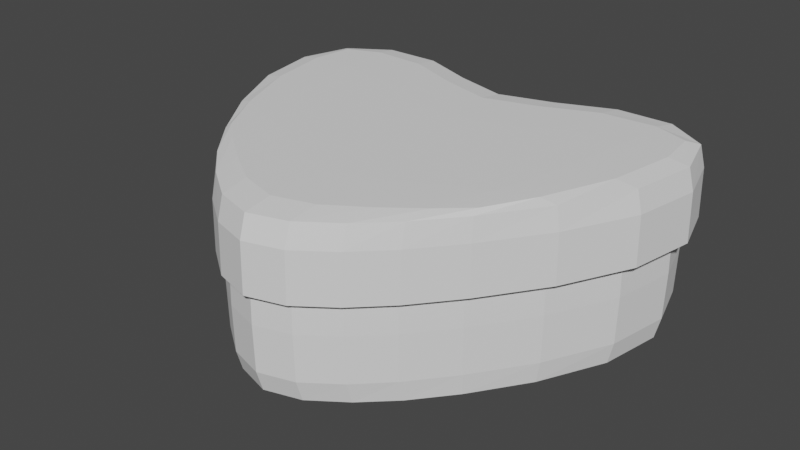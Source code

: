 # Source: heart.blend  (saved by Blender 2.92.15; exported with 4.5.12 LTS)
import bpy
from mathutils import Matrix  # noqa: F401  (used for matrix-valued properties, if any)

bpy.ops.wm.read_factory_settings(use_empty=True)
scene = bpy.context.scene
scene.name = 'Scene'

# ---- collections
col_collection = bpy.data.collections.new('Collection'); scene.collection.children.link(col_collection)

# ---- world
world_world = bpy.data.worlds.new('World'); scene.world = world_world
world_world.use_nodes = True; world_world.node_tree.nodes.clear()
_N = world_world.node_tree.nodes; _L = world_world.node_tree.links
n0 = _N.new('ShaderNodeOutputWorld'); n0.name = 'World Output'; n0.location = (300, 300)
n1 = _N.new('ShaderNodeBackground'); n1.name = 'Background'; n1.location = (10, 300)
n1.inputs[0].default_value = (0.05088, 0.05088, 0.05088, 1.0)
_L.new(n1.outputs[0], n0.inputs[0])
n0.is_active_output = True
world_world.color = (0.05088, 0.05088, 0.05088)
world_world.use_sun_shadow = False
world_world.sun_shadow_jitter_overblur = 0.0

# ---- meshes
me_cube_002 = bpy.data.meshes.new('Cube.002')
me_cube_002.from_pydata([(0.5688, 0.3724, 1.0), (0.8145, -0.1715, 0.9898), (0.8265, -0.2364, 0.6462), (1.169, 1.136, 0.9898), (1.254, 1.215, 0.6462), (0.6555, 1.388, 0.6462), (0.6382, 1.196, 0.9932), (0.4278, -0.6749, 0.6462), (0.4537, -0.4717, 0.9932), (1.274, 0.5136, 0.6462), (1.13, 0.4967, 0.9932), (0.0, 0.1536, 1.0), (-0.5688, 0.3724, 1.0), (-0.8145, -0.1715, 0.9898), (-0.8265, -0.2364, 0.6462), (-1.169, 1.136, 0.9898), (-1.254, 1.215, 0.6462), (0.0, 0.9726, 0.9932), (-9.313e-10, 1.163, 0.6462), (9.313e-10, -0.8894, 0.6462), (0.0, -0.6852, 0.9932), (-0.6555, 1.388, 0.6462), (-0.6382, 1.196, 0.9932), (-0.4278, -0.6749, 0.6462), (-0.4537, -0.4717, 0.9932), (-1.274, 0.5136, 0.6462), (-1.13, 0.4967, 0.9932), (0.2748, 0.2322, 1.0), (0.6507, 1.353, 0.9396), (0.9637, 1.213, 0.9926), (1.231, 1.194, 0.9392), (0.9955, 1.383, 0.6462), (1.246, 0.5104, 0.9396), (0.9644, 0.09556, 0.9926), (0.8197, -0.2195, 0.9392), (1.071, 0.1122, 0.6462), (0.4309, -0.6364, 0.9396), (0.2309, -0.618, 0.9932), (0.0, -0.8499, 0.9396), (0.2204, -0.8245, 0.6462), (0.0, 1.128, 0.9396), (0.3124, 1.062, 0.9932), (0.3213, 1.256, 0.6462), (0.6592, -0.3137, 0.9926), (0.6185, -0.4886, 0.6462), (1.2, 0.889, 0.9926), (1.347, 0.9043, 0.6462), (0.8294, -0.2398, -3.725e-09), (0.4279, -0.6814, 3.725e-09), (1.279, 0.5142, 0.0), (0.8808, 0.4599, 0.9991), (0.5073, -0.1072, 0.9991), (1.259, 1.219, 3.725e-09), (0.6568, 1.394, -3.725e-09), (0.6127, 0.8448, 0.9991), (9.313e-10, 1.169, 0.0), (0.0, 0.623, 0.9991), (-1.397e-09, -0.8963, -7.451e-09), (0.0, -0.3228, 0.9991), (-0.2748, 0.2322, 1.0), (-0.6507, 1.353, 0.9396), (-0.9637, 1.213, 0.9926), (-1.231, 1.194, 0.9392), (-0.9955, 1.383, 0.6462), (-1.246, 0.5104, 0.9396), (-0.9644, 0.09556, 0.9926), (-0.8197, -0.2195, 0.9392), (-1.071, 0.1122, 0.6462), (-0.4309, -0.6364, 0.9396), (-0.2309, -0.618, 0.9932), (-0.2204, -0.8245, 0.6462), (-0.3124, 1.062, 0.9932), (-0.3213, 1.256, 0.6462), (-0.6592, -0.3137, 0.9926), (-0.6185, -0.4886, 0.6462), (-1.2, 0.889, 0.9926), (-1.347, 0.9043, 0.6462), (-0.8294, -0.2398, -1.118e-08), (-0.4279, -0.6814, -4.657e-09), (-1.279, 0.5142, -1.863e-09), (-0.8808, 0.4599, 0.9991), (-0.5073, -0.1072, 0.9991), (-1.259, 1.219, -4.657e-09), (-0.6568, 1.394, -1.118e-08), (-0.6127, 0.8448, 0.9991), (0.9434, 0.8958, 0.9983), (0.7649, 0.01665, 0.9983), (1.075, 0.1108, 0.0), (0.2503, -0.2507, 0.9991), (1.353, 0.9068, 0.0), (0.2202, -0.8315, -1.863e-09), (0.2969, 0.708, 0.9991), (0.3217, 1.261, 0.0), (0.9986, 1.388, 0.0), (0.9843, 1.352, 0.9395), (1.05, 0.114, 0.9395), (0.2222, -0.7847, 0.9396), (0.3195, 1.22, 0.9396), (0.6207, -0.4568, 0.9395), (1.318, 0.8964, 0.9395), (0.6198, -0.4939, 0.0), (-0.9434, 0.8958, 0.9983), (-0.7649, 0.01665, 0.9983), (-1.075, 0.1108, -9.313e-10), (-0.2503, -0.2507, 0.9991), (-1.353, 0.9068, 1.863e-09), (-0.2202, -0.8315, 0.0), (-0.2969, 0.708, 0.9991), (-0.3217, 1.261, -9.313e-10), (-0.9986, 1.388, -9.313e-10), (-0.9843, 1.352, 0.9395), (-1.05, 0.114, 0.9395), (-0.2222, -0.7847, 0.9396), (-0.3195, 1.22, 0.9396), (-0.6207, -0.4568, 0.9395), (-1.318, 0.8964, 0.9395), (-0.6198, -0.4939, -9.313e-10), (0.5687, 0.3724, 0.94), (0.7925, -0.1555, 0.9363), (0.7788, -0.2001, 0.6443), (1.154, 1.125, 0.9325), (1.207, 1.179, 0.6427), (0.6663, 1.329, 0.6427), (0.641, 1.185, 0.9344), (0.3895, -0.6288, 0.6432), (0.4443, -0.46, 0.9351), (1.217, 0.5327, 0.6435), (1.114, 0.5023, 0.9356), (0.0, 0.1536, 0.94), (-0.5687, 0.3724, 0.94), (-0.7925, -0.1555, 0.9363), (-0.7788, -0.2001, 0.6443), (-1.154, 1.125, 0.9325), (-1.207, 1.179, 0.6427), (0.0, 0.9639, 0.9338), (-9.313e-10, 1.104, 0.6424), (9.313e-10, -0.8295, 0.642), (0.0, -0.6737, 0.9343), (-0.6663, 1.329, 0.6427), (-0.641, 1.185, 0.9344), (-0.3895, -0.6288, 0.6432), (-0.4443, -0.46, 0.9351), (-1.217, 0.5327, 0.6435), (-1.114, 0.5023, 0.9356), (0.2748, 0.2322, 0.94), (0.6597, 1.305, 0.9042), (0.96, 1.2, 0.9341), (1.191, 1.164, 0.907), (0.9781, 1.326, 0.6426), (1.198, 0.526, 0.9075), (0.944, 0.1074, 0.9374), (0.7764, -0.1856, 0.9152), (1.02, 0.1429, 0.6441), (0.4, -0.598, 0.9054), (0.225, -0.607, 0.9345), (0.0, -0.8018, 0.9038), (0.1943, -0.7706, 0.6424), (0.0, 1.084, 0.8989), (0.3158, 1.052, 0.9341), (0.3407, 1.199, 0.6427), (0.6431, -0.2982, 0.9369), (0.5746, -0.4479, 0.6439), (1.184, 0.8884, 0.9346), (1.287, 0.9011, 0.643), (0.7816, -0.2034, -0.0003955), (0.3893, -0.6355, -0.0004688), (1.223, 0.5334, -0.0004431), (0.8799, 0.4601, 0.9392), (0.5068, -0.1065, 0.9392), (1.211, 1.183, -0.0005878), (0.6675, 1.335, -0.0004816), (0.6128, 0.8442, 0.9392), (9.313e-10, 1.109, -0.0005127), (0.0, 0.6225, 0.9392), (-1.397e-09, -0.8364, -0.0006427), (0.0, -0.3221, 0.9392), (-0.2748, 0.2322, 0.94), (-0.6597, 1.305, 0.9042), (-0.96, 1.2, 0.9341), (-1.191, 1.164, 0.907), (-0.9781, 1.326, 0.6426), (-1.198, 0.526, 0.9075), (-0.944, 0.1074, 0.9374), (-0.7764, -0.1856, 0.9152), (-1.02, 0.1429, 0.6441), (-0.4, -0.598, 0.9054), (-0.225, -0.607, 0.9345), (-0.1943, -0.7706, 0.6424), (-0.3158, 1.052, 0.9341), (-0.3407, 1.199, 0.6427), (-0.6431, -0.2982, 0.9369), (-0.5746, -0.4479, 0.6439), (-1.184, 0.8884, 0.9346), (-1.287, 0.9011, 0.643), (-0.7816, -0.2034, -0.0003955), (-0.3893, -0.6355, -0.0004688), (-1.223, 0.5334, -0.0004431), (-0.8799, 0.4601, 0.9392), (-0.5068, -0.1065, 0.9392), (-1.211, 1.183, -0.0005878), (-0.6675, 1.335, -0.0004816), (-0.6128, 0.8442, 0.9392), (0.9426, 0.8952, 0.9383), (0.7635, 0.01769, 0.9384), (1.024, 0.1417, -0.0004028), (0.2501, -0.2501, 0.9392), (1.293, 0.9036, -0.0005219), (0.1938, -0.7776, -0.0005676), (0.2971, 0.7074, 0.9392), (0.341, 1.204, -0.0004724), (0.981, 1.331, -0.0005457), (0.9707, 1.304, 0.9056), (1.004, 0.1402, 0.9115), (0.2014, -0.7413, 0.9039), (0.3348, 1.176, 0.9021), (0.5838, -0.4206, 0.9089), (1.267, 0.8942, 0.9073), (0.5756, -0.4533, -0.0004157), (-0.9426, 0.8952, 0.9383), (-0.7635, 0.01769, 0.9384), (-1.024, 0.1417, -0.0004028), (-0.2501, -0.2501, 0.9392), (-1.293, 0.9036, -0.0005219), (-0.1938, -0.7776, -0.0005676), (-0.2971, 0.7074, 0.9392), (-0.341, 1.204, -0.0004724), (-0.981, 1.331, -0.0005457), (-0.9707, 1.304, 0.9056), (-1.004, 0.1402, 0.9115), (-0.2014, -0.7413, 0.9039), (-0.3348, 1.176, 0.9021), (-0.5838, -0.4206, 0.9089), (-1.267, 0.8942, 0.9073), (-0.5756, -0.4533, -0.0004157), (0.5422, 0.355, 0.5455), (0.5422, 0.355, -1.361), (0.7765, -0.1635, -1.351), (0.788, -0.2254, -1.024), (0.7765, -0.1635, 0.5358), (0.788, -0.2254, 0.2082), (1.114, 1.083, -1.351), (1.196, 1.158, -1.024), (1.114, 1.083, 0.5358), (1.196, 1.158, 0.2082), (0.6249, 1.323, 0.2082), (0.6084, 1.141, 0.539), (0.4079, -0.6434, -1.024), (0.4325, -0.4497, -1.355), (0.6249, 1.323, -1.024), (0.6084, 1.141, -1.355), (0.4079, -0.6434, 0.2082), (0.4325, -0.4497, 0.539), (1.215, 0.4897, -1.024), (1.078, 0.4736, -1.355), (1.215, 0.4897, 0.2082), (1.078, 0.4736, 0.539), (0.0, 0.1464, 0.5455), (0.0, 0.1464, -1.361), (-0.5422, 0.355, 0.5455), (-0.5422, 0.355, -1.361), (-0.7765, -0.1635, -1.351), (-0.788, -0.2254, -1.024), (-0.7765, -0.1635, 0.5358), (-0.788, -0.2254, 0.2082), (-1.114, 1.083, -1.351), (-1.196, 1.158, -1.024), (-1.114, 1.083, 0.5358), (-1.196, 1.158, 0.2082), (-1.776e-09, 1.109, -1.024), (0.0, 0.9273, -1.355), (0.0, 0.9273, 0.539), (-8.879e-10, 1.109, 0.2082), (0.0, -0.6532, -1.355), (1.332e-09, -0.8479, -1.024), (8.879e-10, -0.8479, 0.2082), (0.0, -0.6532, 0.539), (-0.6249, 1.323, 0.2082), (-0.6084, 1.141, 0.539), (-0.4079, -0.6434, -1.024), (-0.4325, -0.4497, -1.355), (-0.6249, 1.323, -1.024), (-0.6084, 1.141, -1.355), (-0.4079, -0.6434, 0.2082), (-0.4325, -0.4497, 0.539), (-1.215, 0.4897, -1.024), (-1.078, 0.4736, -1.355), (-1.215, 0.4897, 0.2082), (-1.078, 0.4736, 0.539), (0.262, 0.2213, -1.361), (0.262, 0.2213, 0.5455), (0.6204, 1.29, 0.4879), (0.9188, 1.157, 0.5385), (1.174, 1.138, 0.4875), (0.949, 1.319, 0.2082), (1.188, 0.4865, -1.304), (1.144, 0.8475, -1.354), (1.174, 1.138, -1.303), (1.284, 0.8621, -1.024), (1.188, 0.4865, 0.4879), (0.9194, 0.0911, 0.5385), (0.7815, -0.2093, 0.4875), (1.021, 0.107, 0.2082), (0.4108, -0.6067, -1.304), (0.6285, -0.2991, -1.354), (0.7815, -0.2093, -1.303), (0.5897, -0.4659, -1.024), (0.6204, 1.29, -1.304), (0.2979, 1.013, -1.355), (0.0, 1.076, -1.304), (0.3063, 1.197, -1.024), (0.4108, -0.6067, 0.4879), (0.2201, -0.5891, 0.539), (0.0, -0.8103, 0.4879), (0.2102, -0.786, 0.2082), (0.0, 1.076, 0.4879), (0.2979, 1.013, 0.539), (0.3063, 1.197, 0.2082), (0.0, -0.8103, -1.304), (0.2201, -0.5891, -1.355), (0.2102, -0.786, -1.024), (0.9188, 1.157, -1.354), (0.949, 1.319, -1.024), (0.6285, -0.2991, 0.5385), (0.5897, -0.4659, 0.2082), (0.9194, 0.0911, -1.354), (1.021, 0.107, -1.024), (1.144, 0.8475, 0.5385), (1.284, 0.8621, 0.2082), (0.7907, -0.2286, -0.4079), (0.4079, -0.6496, -0.4079), (0.4836, -0.1022, -1.36), (0.8397, 0.4384, -1.36), (1.22, 0.4902, -0.4079), (0.8397, 0.4384, 0.5447), (0.4836, -0.1022, 0.5447), (1.201, 1.162, -0.4079), (0.5841, 0.8054, -1.36), (0.6262, 1.329, -0.4079), (0.5841, 0.8054, 0.5447), (0.0, 0.5939, -1.36), (8.879e-10, 1.115, -0.4079), (0.0, 0.5939, 0.5447), (0.0, -0.3077, -1.36), (-1.332e-09, -0.8545, -0.4079), (0.0, -0.3077, 0.5447), (-0.262, 0.2213, -1.361), (-0.262, 0.2213, 0.5455), (-0.6204, 1.29, 0.4879), (-0.9188, 1.157, 0.5385), (-1.174, 1.138, 0.4875), (-0.949, 1.319, 0.2082), (-1.188, 0.4865, -1.304), (-1.144, 0.8475, -1.354), (-1.174, 1.138, -1.303), (-1.284, 0.8621, -1.024), (-1.188, 0.4865, 0.4879), (-0.9194, 0.0911, 0.5385), (-0.7815, -0.2093, 0.4875), (-1.021, 0.107, 0.2082), (-0.4108, -0.6067, -1.304), (-0.6285, -0.2991, -1.354), (-0.7815, -0.2093, -1.303), (-0.5897, -0.4659, -1.024), (-0.6204, 1.29, -1.304), (-0.2979, 1.013, -1.355), (-0.3063, 1.197, -1.024), (-0.4108, -0.6067, 0.4879), (-0.2201, -0.5891, 0.539), (-0.2102, -0.786, 0.2082), (-0.2979, 1.013, 0.539), (-0.3063, 1.197, 0.2082), (-0.2201, -0.5891, -1.355), (-0.2102, -0.786, -1.024), (-0.9188, 1.157, -1.354), (-0.949, 1.319, -1.024), (-0.6285, -0.2991, 0.5385), (-0.5897, -0.4659, 0.2082), (-0.9194, 0.0911, -1.354), (-1.021, 0.107, -1.024), (-1.144, 0.8475, 0.5385), (-1.284, 0.8621, 0.2082), (-0.7907, -0.2286, -0.4079), (-0.4079, -0.6496, -0.4079), (-0.4836, -0.1022, -1.36), (-0.8397, 0.4384, -1.36), (-1.22, 0.4902, -0.4079), (-0.8397, 0.4384, 0.5447), (-0.4836, -0.1022, 0.5447), (-1.201, 1.162, -0.4079), (-0.5841, 0.8054, -1.36), (-0.6262, 1.329, -0.4079), (-0.5841, 0.8054, 0.5447), (0.8994, 0.854, 0.5439), (0.7293, 0.01588, 0.5439), (1.025, 0.1057, -0.4079), (0.2387, -0.239, 0.5447), (0.7293, 0.01588, -1.36), (1.29, 0.8645, -0.4079), (0.2099, -0.7927, -0.4079), (0.2831, 0.6749, 0.5447), (0.3067, 1.202, -0.4079), (0.2831, 0.6749, -1.36), (0.2387, -0.239, -1.36), (0.952, 1.323, -0.4079), (0.8994, 0.854, -1.36), (0.9384, 1.289, 0.4878), (1.256, 0.8546, -1.304), (1.001, 0.1087, 0.4878), (0.5917, -0.4355, -1.304), (0.3046, 1.163, -1.304), (0.2118, -0.7481, 0.4879), (0.3046, 1.163, 0.4879), (0.2118, -0.7481, -1.304), (0.9384, 1.289, -1.304), (0.5917, -0.4355, 0.4878), (1.001, 0.1087, -1.304), (1.256, 0.8546, 0.4878), (0.5909, -0.4708, -0.4079), (-0.8994, 0.854, 0.5439), (-0.7293, 0.01588, 0.5439), (-1.025, 0.1057, -0.4079), (-0.2387, -0.239, 0.5447), (-0.7293, 0.01588, -1.36), (-1.29, 0.8645, -0.4079), (-0.2099, -0.7927, -0.4079), (-0.2831, 0.6749, 0.5447), (-0.3067, 1.202, -0.4079), (-0.2831, 0.6749, -1.36), (-0.2387, -0.239, -1.36), (-0.952, 1.323, -0.4079), (-0.8994, 0.854, -1.36), (-0.9384, 1.289, 0.4878), (-1.256, 0.8546, -1.304), (-1.001, 0.1087, 0.4878), (-0.5917, -0.4355, -1.304), (-0.3046, 1.163, -1.304), (-0.2118, -0.7481, 0.4879), (-0.3046, 1.163, 0.4879), (-0.2118, -0.7481, -1.304), (-0.9384, 1.289, -1.304), (-0.5917, -0.4355, 0.4878), (-1.001, 0.1087, -1.304), (-1.256, 0.8546, 0.4878), (-0.5909, -0.4708, -0.4079)], [], [(3, 29, 85, 45), (29, 6, 54, 85), (85, 54, 0, 50), (45, 85, 50, 10), (10, 50, 86, 33), (50, 0, 51, 86), (86, 51, 8, 43), (33, 86, 43, 1), (49, 9, 35, 87), (87, 35, 2, 47), (0, 27, 88, 51), (27, 11, 58, 88), (88, 58, 20, 37), (51, 88, 37, 8), (52, 4, 46, 89), (89, 46, 9, 49), (48, 7, 39, 90), (90, 39, 19, 57), (6, 41, 91, 54), (41, 17, 56, 91), (91, 56, 11, 27), (54, 91, 27, 0), (55, 18, 42, 92), (92, 42, 5, 53), (53, 5, 31, 93), (93, 31, 4, 52), (6, 29, 94, 28), (29, 3, 30, 94), (94, 30, 4, 31), (28, 94, 31, 5), (10, 33, 95, 32), (33, 1, 34, 95), (95, 34, 2, 35), (32, 95, 35, 9), (8, 37, 96, 36), (37, 20, 38, 96), (96, 38, 19, 39), (36, 96, 39, 7), (17, 41, 97, 40), (41, 6, 28, 97), (97, 28, 5, 42), (40, 97, 42, 18), (1, 43, 98, 34), (43, 8, 36, 98), (98, 36, 7, 44), (34, 98, 44, 2), (3, 45, 99, 30), (45, 10, 32, 99), (99, 32, 9, 46), (30, 99, 46, 4), (47, 2, 44, 100), (100, 44, 7, 48), (15, 75, 101, 61), (75, 26, 80, 101), (101, 80, 12, 84), (61, 101, 84, 22), (26, 65, 102, 80), (65, 13, 73, 102), (102, 73, 24, 81), (80, 102, 81, 12), (103, 77, 14, 67), (79, 103, 67, 25), (12, 81, 104, 59), (81, 24, 69, 104), (104, 69, 20, 58), (59, 104, 58, 11), (105, 79, 25, 76), (82, 105, 76, 16), (106, 57, 19, 70), (78, 106, 70, 23), (22, 84, 107, 71), (84, 12, 59, 107), (107, 59, 11, 56), (71, 107, 56, 17), (108, 83, 21, 72), (55, 108, 72, 18), (109, 82, 16, 63), (83, 109, 63, 21), (22, 60, 110, 61), (60, 21, 63, 110), (110, 63, 16, 62), (61, 110, 62, 15), (26, 64, 111, 65), (64, 25, 67, 111), (111, 67, 14, 66), (65, 111, 66, 13), (24, 68, 112, 69), (68, 23, 70, 112), (112, 70, 19, 38), (69, 112, 38, 20), (17, 40, 113, 71), (40, 18, 72, 113), (113, 72, 21, 60), (71, 113, 60, 22), (13, 66, 114, 73), (66, 14, 74, 114), (114, 74, 23, 68), (73, 114, 68, 24), (15, 62, 115, 75), (62, 16, 76, 115), (115, 76, 25, 64), (75, 115, 64, 26), (116, 78, 23, 74), (77, 116, 74, 14), (120, 162, 202, 146), (146, 202, 171, 123), (202, 167, 117, 171), (162, 127, 167, 202), (127, 150, 203, 167), (167, 203, 168, 117), (203, 160, 125, 168), (150, 118, 160, 203), (166, 204, 152, 126), (204, 164, 119, 152), (117, 168, 205, 144), (144, 205, 175, 128), (205, 154, 137, 175), (168, 125, 154, 205), (169, 206, 163, 121), (206, 166, 126, 163), (165, 207, 156, 124), (207, 174, 136, 156), (123, 171, 208, 158), (158, 208, 173, 134), (208, 144, 128, 173), (171, 117, 144, 208), (172, 209, 159, 135), (209, 170, 122, 159), (170, 210, 148, 122), (210, 169, 121, 148), (123, 145, 211, 146), (146, 211, 147, 120), (211, 148, 121, 147), (145, 122, 148, 211), (127, 149, 212, 150), (150, 212, 151, 118), (212, 152, 119, 151), (149, 126, 152, 212), (125, 153, 213, 154), (154, 213, 155, 137), (213, 156, 136, 155), (153, 124, 156, 213), (134, 157, 214, 158), (158, 214, 145, 123), (214, 159, 122, 145), (157, 135, 159, 214), (118, 151, 215, 160), (160, 215, 153, 125), (215, 161, 124, 153), (151, 119, 161, 215), (120, 147, 216, 162), (162, 216, 149, 127), (216, 163, 126, 149), (147, 121, 163, 216), (164, 217, 161, 119), (217, 165, 124, 161), (132, 178, 218, 192), (192, 218, 197, 143), (218, 201, 129, 197), (178, 139, 201, 218), (143, 197, 219, 182), (182, 219, 190, 130), (219, 198, 141, 190), (197, 129, 198, 219), (220, 184, 131, 194), (196, 142, 184, 220), (129, 176, 221, 198), (198, 221, 186, 141), (221, 175, 137, 186), (176, 128, 175, 221), (222, 193, 142, 196), (199, 133, 193, 222), (223, 187, 136, 174), (195, 140, 187, 223), (139, 188, 224, 201), (201, 224, 176, 129), (224, 173, 128, 176), (188, 134, 173, 224), (225, 189, 138, 200), (172, 135, 189, 225), (226, 180, 133, 199), (200, 138, 180, 226), (139, 178, 227, 177), (177, 227, 180, 138), (227, 179, 133, 180), (178, 132, 179, 227), (143, 182, 228, 181), (181, 228, 184, 142), (228, 183, 131, 184), (182, 130, 183, 228), (141, 186, 229, 185), (185, 229, 187, 140), (229, 155, 136, 187), (186, 137, 155, 229), (134, 188, 230, 157), (157, 230, 189, 135), (230, 177, 138, 189), (188, 139, 177, 230), (130, 190, 231, 183), (183, 231, 191, 131), (231, 185, 140, 191), (190, 141, 185, 231), (132, 192, 232, 179), (179, 232, 193, 133), (232, 181, 142, 193), (192, 143, 181, 232), (233, 191, 140, 195), (194, 131, 191, 233), (49, 87, 204, 166), (87, 47, 164, 204), (52, 89, 206, 169), (89, 49, 166, 206), (48, 90, 207, 165), (90, 57, 174, 207), (55, 92, 209, 172), (92, 53, 170, 209), (53, 93, 210, 170), (93, 52, 169, 210), (47, 100, 217, 164), (100, 48, 165, 217), (77, 103, 220, 194), (103, 79, 196, 220), (79, 105, 222, 196), (105, 82, 199, 222), (57, 106, 223, 174), (106, 78, 195, 223), (83, 108, 225, 200), (108, 55, 172, 225), (82, 109, 226, 199), (109, 83, 200, 226), (78, 116, 233, 195), (116, 77, 194, 233), (242, 291, 392, 326), (291, 245, 338, 392), (392, 338, 234, 333), (326, 392, 333, 255), (255, 333, 393, 299), (333, 234, 334, 393), (393, 334, 251, 322), (299, 393, 322, 238), (252, 332, 394, 325), (332, 254, 301, 394), (394, 301, 239, 328), (325, 394, 328, 237), (234, 289, 395, 334), (289, 256, 344, 395), (395, 344, 275, 311), (334, 395, 311, 251), (235, 331, 396, 330), (331, 253, 324, 396), (396, 324, 236, 303), (330, 396, 303, 247), (241, 335, 397, 297), (335, 243, 327, 397), (397, 327, 254, 332), (297, 397, 332, 252), (246, 329, 398, 319), (329, 250, 313, 398), (398, 313, 274, 343), (319, 398, 343, 273), (245, 315, 399, 338), (315, 270, 341, 399), (399, 341, 256, 289), (338, 399, 289, 234), (268, 340, 400, 309), (340, 271, 316, 400), (400, 316, 244, 337), (309, 400, 337, 248), (269, 307, 401, 339), (307, 249, 336, 401), (401, 336, 235, 288), (339, 401, 288, 257), (257, 288, 402, 342), (288, 235, 330, 402), (402, 330, 247, 318), (342, 402, 318, 272), (248, 337, 403, 321), (337, 244, 293, 403), (403, 293, 243, 335), (321, 403, 335, 241), (249, 320, 404, 336), (320, 240, 295, 404), (404, 295, 253, 331), (336, 404, 331, 235), (245, 291, 405, 290), (291, 242, 292, 405), (405, 292, 243, 293), (290, 405, 293, 244), (253, 295, 406, 294), (295, 240, 296, 406), (406, 296, 241, 297), (294, 406, 297, 252), (255, 299, 407, 298), (299, 238, 300, 407), (407, 300, 239, 301), (298, 407, 301, 254), (247, 303, 408, 302), (303, 236, 304, 408), (408, 304, 237, 305), (302, 408, 305, 246), (249, 307, 409, 306), (307, 269, 308, 409), (409, 308, 268, 309), (306, 409, 309, 248), (251, 311, 410, 310), (311, 275, 312, 410), (410, 312, 274, 313), (310, 410, 313, 250), (270, 315, 411, 314), (315, 245, 290, 411), (411, 290, 244, 316), (314, 411, 316, 271), (272, 318, 412, 317), (318, 247, 302, 412), (412, 302, 246, 319), (317, 412, 319, 273), (240, 320, 413, 296), (320, 249, 306, 413), (413, 306, 248, 321), (296, 413, 321, 241), (238, 322, 414, 300), (322, 251, 310, 414), (414, 310, 250, 323), (300, 414, 323, 239), (236, 324, 415, 304), (324, 253, 294, 415), (415, 294, 252, 325), (304, 415, 325, 237), (242, 326, 416, 292), (326, 255, 298, 416), (416, 298, 254, 327), (292, 416, 327, 243), (237, 328, 417, 305), (328, 239, 323, 417), (417, 323, 250, 329), (305, 417, 329, 246), (266, 379, 418, 348), (379, 287, 386, 418), (418, 386, 258, 391), (348, 418, 391, 277), (287, 356, 419, 386), (356, 262, 375, 419), (419, 375, 283, 387), (386, 419, 387, 258), (284, 378, 420, 385), (378, 261, 381, 420), (420, 381, 263, 358), (385, 420, 358, 286), (258, 387, 421, 346), (387, 283, 367, 421), (421, 367, 275, 344), (346, 421, 344, 256), (259, 383, 422, 384), (383, 279, 360, 422), (422, 360, 260, 377), (384, 422, 377, 285), (265, 354, 423, 388), (354, 284, 385, 423), (423, 385, 286, 380), (388, 423, 380, 267), (278, 372, 424, 382), (372, 273, 343, 424), (424, 343, 274, 368), (382, 424, 368, 282), (277, 391, 425, 369), (391, 258, 346, 425), (425, 346, 256, 341), (369, 425, 341, 270), (268, 365, 426, 340), (365, 280, 390, 426), (426, 390, 276, 370), (340, 426, 370, 271), (269, 339, 427, 364), (339, 257, 345, 427), (427, 345, 259, 389), (364, 427, 389, 281), (257, 342, 428, 345), (342, 272, 371, 428), (428, 371, 279, 383), (345, 428, 383, 259), (280, 374, 429, 390), (374, 265, 388, 429), (429, 388, 267, 350), (390, 429, 350, 276), (281, 389, 430, 373), (389, 259, 384, 430), (430, 384, 285, 352), (373, 430, 352, 264), (277, 347, 431, 348), (347, 276, 350, 431), (431, 350, 267, 349), (348, 431, 349, 266), (285, 351, 432, 352), (351, 284, 354, 432), (432, 354, 265, 353), (352, 432, 353, 264), (287, 355, 433, 356), (355, 286, 358, 433), (433, 358, 263, 357), (356, 433, 357, 262), (279, 359, 434, 360), (359, 278, 362, 434), (434, 362, 261, 361), (360, 434, 361, 260), (281, 363, 435, 364), (363, 280, 365, 435), (435, 365, 268, 308), (364, 435, 308, 269), (283, 366, 436, 367), (366, 282, 368, 436), (436, 368, 274, 312), (367, 436, 312, 275), (270, 314, 437, 369), (314, 271, 370, 437), (437, 370, 276, 347), (369, 437, 347, 277), (272, 317, 438, 371), (317, 273, 372, 438), (438, 372, 278, 359), (371, 438, 359, 279), (264, 353, 439, 373), (353, 265, 374, 439), (439, 374, 280, 363), (373, 439, 363, 281), (262, 357, 440, 375), (357, 263, 376, 440), (440, 376, 282, 366), (375, 440, 366, 283), (260, 361, 441, 377), (361, 261, 378, 441), (441, 378, 284, 351), (377, 441, 351, 285), (266, 349, 442, 379), (349, 267, 380, 442), (442, 380, 286, 355), (379, 442, 355, 287), (261, 362, 443, 381), (362, 278, 382, 443), (443, 382, 282, 376), (381, 443, 376, 263)])
_uv = me_cube_002.uv_layers.new(name='UVMap')
_uv.uv.foreach_set('vector', [0.6367, 0.5053, 0.6584, 0.5058, 0.6584, 0.5641, 0.6367, 0.5638, 0.6584, 0.5058, 0.687, 0.5055, 0.687, 0.5639, 0.6584, 0.5641, 0.6584, 0.5641, 0.687, 0.5639, 0.6871, 0.6229, 0.6586, 0.6228, 0.6367, 0.5638, 0.6584, 0.5641, 0.6586, 0.6228, 0.637, 0.6228, 0.637, 0.6228, 0.6586, 0.6228, 0.6594, 0.6823, 0.638, 0.6825, 0.6586, 0.6228, 0.6871, 0.6229, 0.6874, 0.6826, 0.6594, 0.6823, 0.6594, 0.6823, 0.6874, 0.6826, 0.6877, 0.7429, 0.6603, 0.7423, 0.638, 0.6825, 0.6594, 0.6823, 0.6603, 0.7423, 0.6394, 0.7428, 0.5, 0.6231, 0.5815, 0.623, 0.5851, 0.6852, 0.5, 0.6853, 0.5, 0.6853, 0.5851, 0.6852, 0.6229, 0.7485, 0.4993, 0.7413, 0.6871, 0.6229, 0.7181, 0.6229, 0.7181, 0.6828, 0.6874, 0.6826, 0.7181, 0.6229, 0.75, 0.6229, 0.75, 0.6828, 0.7181, 0.6828, 0.7181, 0.6828, 0.75, 0.6828, 0.75, 0.7432, 0.7182, 0.7432, 0.6874, 0.6826, 0.7181, 0.6828, 0.7182, 0.7432, 0.6877, 0.7429, 0.4993, 0.5078, 0.6222, 0.5006, 0.5848, 0.5619, 0.5, 0.562, 0.5, 0.562, 0.5848, 0.5619, 0.5815, 0.623, 0.5, 0.6231, 0.4985, 0.8113, 0.6216, 0.81, 0.5842, 0.8426, 0.496, 0.843, 0.496, 0.843, 0.5842, 0.8426, 0.5808, 0.8744, 0.4951, 0.8749, 0.687, 0.5055, 0.7181, 0.5054, 0.7181, 0.5639, 0.687, 0.5639, 0.7181, 0.5054, 0.75, 0.5054, 0.75, 0.5639, 0.7181, 0.5639, 0.7181, 0.5639, 0.75, 0.5639, 0.75, 0.6229, 0.7181, 0.6229, 0.687, 0.5639, 0.7181, 0.5639, 0.7181, 0.6229, 0.6871, 0.6229, 0.4951, 0.375, 0.5808, 0.375, 0.5842, 0.4068, 0.496, 0.407, 0.496, 0.407, 0.5842, 0.4068, 0.6216, 0.4388, 0.4985, 0.4386, 0.4985, 0.4386, 0.6216, 0.4388, 0.5876, 0.4696, 0.4968, 0.4701, 0.4968, 0.4701, 0.5876, 0.4696, 0.6222, 0.5006, 0.4993, 0.5078, 0.625, 0.4397, 0.625, 0.4684, 0.6193, 0.469, 0.6227, 0.4393, 0.625, 0.4684, 0.625, 0.4972, 0.6227, 0.4987, 0.6193, 0.469, 0.6193, 0.469, 0.6227, 0.4987, 0.6222, 0.5006, 0.5876, 0.4696, 0.6227, 0.4393, 0.6193, 0.469, 0.5876, 0.4696, 0.6216, 0.4388, 0.637, 0.6228, 0.638, 0.6825, 0.6222, 0.6839, 0.6207, 0.6229, 0.638, 0.6825, 0.6394, 0.7428, 0.6275, 0.7454, 0.6222, 0.6839, 0.6222, 0.6839, 0.6275, 0.7454, 0.6229, 0.7485, 0.5851, 0.6852, 0.6207, 0.6229, 0.6222, 0.6839, 0.5851, 0.6852, 0.5815, 0.623, 0.625, 0.8109, 0.625, 0.8411, 0.6184, 0.842, 0.6227, 0.8108, 0.625, 0.8411, 0.625, 0.8713, 0.6176, 0.8731, 0.6184, 0.842, 0.6184, 0.842, 0.6176, 0.8731, 0.5808, 0.8744, 0.5842, 0.8426, 0.6227, 0.8108, 0.6184, 0.842, 0.5842, 0.8426, 0.6216, 0.81, 0.625, 0.375, 0.625, 0.4058, 0.6184, 0.4064, 0.6176, 0.375, 0.625, 0.4058, 0.625, 0.4366, 0.6227, 0.4378, 0.6184, 0.4064, 0.6184, 0.4064, 0.6227, 0.4378, 0.6216, 0.4388, 0.5842, 0.4068, 0.6176, 0.375, 0.6184, 0.4064, 0.5842, 0.4068, 0.5808, 0.375, 0.625, 0.75, 0.625, 0.7777, 0.6193, 0.779, 0.6228, 0.7498, 0.625, 0.7777, 0.625, 0.8054, 0.6227, 0.808, 0.6193, 0.779, 0.6193, 0.779, 0.6227, 0.808, 0.6216, 0.81, 0.5877, 0.7796, 0.6228, 0.7498, 0.6193, 0.779, 0.5877, 0.7796, 0.6229, 0.7485, 0.6367, 0.5053, 0.6367, 0.5638, 0.6213, 0.5628, 0.6255, 0.5032, 0.6367, 0.5638, 0.637, 0.6228, 0.6207, 0.6229, 0.6213, 0.5628, 0.6213, 0.5628, 0.6207, 0.6229, 0.5815, 0.623, 0.5848, 0.5619, 0.6255, 0.5032, 0.6213, 0.5628, 0.5848, 0.5619, 0.6222, 0.5006, 0.4993, 0.7413, 0.6229, 0.7485, 0.5877, 0.7796, 0.4968, 0.7797, 0.4968, 0.7797, 0.5877, 0.7796, 0.6216, 0.81, 0.4985, 0.8113, 0.6367, 0.5053, 0.6367, 0.5638, 0.6584, 0.5641, 0.6584, 0.5058, 0.6367, 0.5638, 0.637, 0.6228, 0.6586, 0.6228, 0.6584, 0.5641, 0.6584, 0.5641, 0.6586, 0.6228, 0.6871, 0.6229, 0.687, 0.5639, 0.6584, 0.5058, 0.6584, 0.5641, 0.687, 0.5639, 0.687, 0.5055, 0.637, 0.6228, 0.638, 0.6825, 0.6594, 0.6823, 0.6586, 0.6228, 0.638, 0.6825, 0.6394, 0.7428, 0.6603, 0.7423, 0.6594, 0.6823, 0.6594, 0.6823, 0.6603, 0.7423, 0.6877, 0.7429, 0.6874, 0.6826, 0.6586, 0.6228, 0.6594, 0.6823, 0.6874, 0.6826, 0.6871, 0.6229, 0.5, 0.6853, 0.4993, 0.7413, 0.6229, 0.7485, 0.5851, 0.6852, 0.5, 0.6231, 0.5, 0.6853, 0.5851, 0.6852, 0.5815, 0.623, 0.6871, 0.6229, 0.6874, 0.6826, 0.7181, 0.6828, 0.7181, 0.6229, 0.6874, 0.6826, 0.6877, 0.7429, 0.7182, 0.7432, 0.7181, 0.6828, 0.7181, 0.6828, 0.7182, 0.7432, 0.75, 0.7432, 0.75, 0.6828, 0.7181, 0.6229, 0.7181, 0.6828, 0.75, 0.6828, 0.75, 0.6229, 0.5, 0.562, 0.5, 0.6231, 0.5815, 0.623, 0.5848, 0.5619, 0.4993, 0.5078, 0.5, 0.562, 0.5848, 0.5619, 0.6222, 0.5006, 0.496, 0.843, 0.4951, 0.8749, 0.5808, 0.8744, 0.5842, 0.8426, 0.4985, 0.8113, 0.496, 0.843, 0.5842, 0.8426, 0.6216, 0.81, 0.687, 0.5055, 0.687, 0.5639, 0.7181, 0.5639, 0.7181, 0.5054, 0.687, 0.5639, 0.6871, 0.6229, 0.7181, 0.6229, 0.7181, 0.5639, 0.7181, 0.5639, 0.7181, 0.6229, 0.75, 0.6229, 0.75, 0.5639, 0.7181, 0.5054, 0.7181, 0.5639, 0.75, 0.5639, 0.75, 0.5054, 0.496, 0.407, 0.4985, 0.4386, 0.6216, 0.4388, 0.5842, 0.4068, 0.4951, 0.375, 0.496, 0.407, 0.5842, 0.4068, 0.5808, 0.375, 0.4968, 0.4701, 0.4993, 0.5078, 0.6222, 0.5006, 0.5876, 0.4696, 0.4985, 0.4386, 0.4968, 0.4701, 0.5876, 0.4696, 0.6216, 0.4388, 0.625, 0.4397, 0.6227, 0.4393, 0.6193, 0.469, 0.625, 0.4684, 0.6227, 0.4393, 0.6216, 0.4388, 0.5876, 0.4696, 0.6193, 0.469, 0.6193, 0.469, 0.5876, 0.4696, 0.6222, 0.5006, 0.6227, 0.4987, 0.625, 0.4684, 0.6193, 0.469, 0.6227, 0.4987, 0.625, 0.4972, 0.637, 0.6228, 0.6207, 0.6229, 0.6222, 0.6839, 0.638, 0.6825, 0.6207, 0.6229, 0.5815, 0.623, 0.5851, 0.6852, 0.6222, 0.6839, 0.6222, 0.6839, 0.5851, 0.6852, 0.6229, 0.7485, 0.6275, 0.7454, 0.638, 0.6825, 0.6222, 0.6839, 0.6275, 0.7454, 0.6394, 0.7428, 0.625, 0.8109, 0.6227, 0.8108, 0.6184, 0.842, 0.625, 0.8411, 0.6227, 0.8108, 0.6216, 0.81, 0.5842, 0.8426, 0.6184, 0.842, 0.6184, 0.842, 0.5842, 0.8426, 0.5808, 0.8744, 0.6176, 0.8731, 0.625, 0.8411, 0.6184, 0.842, 0.6176, 0.8731, 0.625, 0.8713, 0.625, 0.375, 0.6176, 0.375, 0.6184, 0.4064, 0.625, 0.4058, 0.6176, 0.375, 0.5808, 0.375, 0.5842, 0.4068, 0.6184, 0.4064, 0.6184, 0.4064, 0.5842, 0.4068, 0.6216, 0.4388, 0.6227, 0.4378, 0.625, 0.4058, 0.6184, 0.4064, 0.6227, 0.4378, 0.625, 0.4366, 0.625, 0.75, 0.6228, 0.7498, 0.6193, 0.779, 0.625, 0.7777, 0.6228, 0.7498, 0.6229, 0.7485, 0.5877, 0.7796, 0.6193, 0.779, 0.6193, 0.779, 0.5877, 0.7796, 0.6216, 0.81, 0.6227, 0.808, 0.625, 0.7777, 0.6193, 0.779, 0.6227, 0.808, 0.625, 0.8054, 0.6367, 0.5053, 0.6255, 0.5032, 0.6213, 0.5628, 0.6367, 0.5638, 0.6255, 0.5032, 0.6222, 0.5006, 0.5848, 0.5619, 0.6213, 0.5628, 0.6213, 0.5628, 0.5848, 0.5619, 0.5815, 0.623, 0.6207, 0.6229, 0.6367, 0.5638, 0.6213, 0.5628, 0.6207, 0.6229, 0.637, 0.6228, 0.4968, 0.7797, 0.4985, 0.8113, 0.6216, 0.81, 0.5877, 0.7796, 0.4993, 0.7413, 0.4968, 0.7797, 0.5877, 0.7796, 0.6229, 0.7485, 0.6367, 0.5053, 0.6367, 0.5638, 0.6584, 0.5641, 0.6584, 0.5058, 0.6584, 0.5058, 0.6584, 0.5641, 0.687, 0.5639, 0.687, 0.5055, 0.6584, 0.5641, 0.6586, 0.6228, 0.6871, 0.6229, 0.687, 0.5639, 0.6367, 0.5638, 0.637, 0.6228, 0.6586, 0.6228, 0.6584, 0.5641, 0.637, 0.6228, 0.638, 0.6825, 0.6594, 0.6823, 0.6586, 0.6228, 0.6586, 0.6228, 0.6594, 0.6823, 0.6874, 0.6826, 0.6871, 0.6229, 0.6594, 0.6823, 0.6603, 0.7423, 0.6877, 0.7429, 0.6874, 0.6826, 0.638, 0.6825, 0.6394, 0.7428, 0.6603, 0.7423, 0.6594, 0.6823, 0.5, 0.6231, 0.5, 0.6853, 0.5851, 0.6852, 0.5815, 0.623, 0.5, 0.6853, 0.4993, 0.7413, 0.6229, 0.7485, 0.5851, 0.6852, 0.6871, 0.6229, 0.6874, 0.6826, 0.7181, 0.6828, 0.7181, 0.6229, 0.7181, 0.6229, 0.7181, 0.6828, 0.75, 0.6828, 0.75, 0.6229, 0.7181, 0.6828, 0.7182, 0.7432, 0.75, 0.7432, 0.75, 0.6828, 0.6874, 0.6826, 0.6877, 0.7429, 0.7182, 0.7432, 0.7181, 0.6828, 0.4993, 0.5078, 0.5, 0.562, 0.5848, 0.5619, 0.6222, 0.5006, 0.5, 0.562, 0.5, 0.6231, 0.5815, 0.623, 0.5848, 0.5619, 0.4985, 0.8113, 0.496, 0.843, 0.5842, 0.8426, 0.6216, 0.81, 0.496, 0.843, 0.4951, 0.8749, 0.5808, 0.8744, 0.5842, 0.8426, 0.687, 0.5055, 0.687, 0.5639, 0.7181, 0.5639, 0.7181, 0.5054, 0.7181, 0.5054, 0.7181, 0.5639, 0.75, 0.5639, 0.75, 0.5054, 0.7181, 0.5639, 0.7181, 0.6229, 0.75, 0.6229, 0.75, 0.5639, 0.687, 0.5639, 0.6871, 0.6229, 0.7181, 0.6229, 0.7181, 0.5639, 0.4951, 0.375, 0.496, 0.407, 0.5842, 0.4068, 0.5808, 0.375, 0.496, 0.407, 0.4985, 0.4386, 0.6216, 0.4388, 0.5842, 0.4068, 0.4985, 0.4386, 0.4968, 0.4701, 0.5876, 0.4696, 0.6216, 0.4388, 0.4968, 0.4701, 0.4993, 0.5078, 0.6222, 0.5006, 0.5876, 0.4696, 0.625, 0.4397, 0.6227, 0.4393, 0.6193, 0.469, 0.625, 0.4684, 0.625, 0.4684, 0.6193, 0.469, 0.6227, 0.4987, 0.625, 0.4972, 0.6193, 0.469, 0.5876, 0.4696, 0.6222, 0.5006, 0.6227, 0.4987, 0.6227, 0.4393, 0.6216, 0.4388, 0.5876, 0.4696, 0.6193, 0.469, 0.637, 0.6228, 0.6207, 0.6229, 0.6222, 0.6839, 0.638, 0.6825, 0.638, 0.6825, 0.6222, 0.6839, 0.6275, 0.7454, 0.6394, 0.7428, 0.6222, 0.6839, 0.5851, 0.6852, 0.6229, 0.7485, 0.6275, 0.7454, 0.6207, 0.6229, 0.5815, 0.623, 0.5851, 0.6852, 0.6222, 0.6839, 0.625, 0.8109, 0.6227, 0.8108, 0.6184, 0.842, 0.625, 0.8411, 0.625, 0.8411, 0.6184, 0.842, 0.6176, 0.8731, 0.625, 0.8713, 0.6184, 0.842, 0.5842, 0.8426, 0.5808, 0.8744, 0.6176, 0.8731, 0.6227, 0.8108, 0.6216, 0.81, 0.5842, 0.8426, 0.6184, 0.842, 0.625, 0.375, 0.6176, 0.375, 0.6184, 0.4064, 0.625, 0.4058, 0.625, 0.4058, 0.6184, 0.4064, 0.6227, 0.4378, 0.625, 0.4366, 0.6184, 0.4064, 0.5842, 0.4068, 0.6216, 0.4388, 0.6227, 0.4378, 0.6176, 0.375, 0.5808, 0.375, 0.5842, 0.4068, 0.6184, 0.4064, 0.625, 0.75, 0.6228, 0.7498, 0.6193, 0.779, 0.625, 0.7777, 0.625, 0.7777, 0.6193, 0.779, 0.6227, 0.808, 0.625, 0.8054, 0.6193, 0.779, 0.5877, 0.7796, 0.6216, 0.81, 0.6227, 0.808, 0.6228, 0.7498, 0.6229, 0.7485, 0.5877, 0.7796, 0.6193, 0.779, 0.6367, 0.5053, 0.6255, 0.5032, 0.6213, 0.5628, 0.6367, 0.5638, 0.6367, 0.5638, 0.6213, 0.5628, 0.6207, 0.6229, 0.637, 0.6228, 0.6213, 0.5628, 0.5848, 0.5619, 0.5815, 0.623, 0.6207, 0.6229, 0.6255, 0.5032, 0.6222, 0.5006, 0.5848, 0.5619, 0.6213, 0.5628, 0.4993, 0.7413, 0.4968, 0.7797, 0.5877, 0.7796, 0.6229, 0.7485, 0.4968, 0.7797, 0.4985, 0.8113, 0.6216, 0.81, 0.5877, 0.7796, 0.6367, 0.5053, 0.6584, 0.5058, 0.6584, 0.5641, 0.6367, 0.5638, 0.6367, 0.5638, 0.6584, 0.5641, 0.6586, 0.6228, 0.637, 0.6228, 0.6584, 0.5641, 0.687, 0.5639, 0.6871, 0.6229, 0.6586, 0.6228, 0.6584, 0.5058, 0.687, 0.5055, 0.687, 0.5639, 0.6584, 0.5641, 0.637, 0.6228, 0.6586, 0.6228, 0.6594, 0.6823, 0.638, 0.6825, 0.638, 0.6825, 0.6594, 0.6823, 0.6603, 0.7423, 0.6394, 0.7428, 0.6594, 0.6823, 0.6874, 0.6826, 0.6877, 0.7429, 0.6603, 0.7423, 0.6586, 0.6228, 0.6871, 0.6229, 0.6874, 0.6826, 0.6594, 0.6823, 0.5, 0.6853, 0.5851, 0.6852, 0.6229, 0.7485, 0.4993, 0.7413, 0.5, 0.6231, 0.5815, 0.623, 0.5851, 0.6852, 0.5, 0.6853, 0.6871, 0.6229, 0.7181, 0.6229, 0.7181, 0.6828, 0.6874, 0.6826, 0.6874, 0.6826, 0.7181, 0.6828, 0.7182, 0.7432, 0.6877, 0.7429, 0.7181, 0.6828, 0.75, 0.6828, 0.75, 0.7432, 0.7182, 0.7432, 0.7181, 0.6229, 0.75, 0.6229, 0.75, 0.6828, 0.7181, 0.6828, 0.5, 0.562, 0.5848, 0.5619, 0.5815, 0.623, 0.5, 0.6231, 0.4993, 0.5078, 0.6222, 0.5006, 0.5848, 0.5619, 0.5, 0.562, 0.496, 0.843, 0.5842, 0.8426, 0.5808, 0.8744, 0.4951, 0.8749, 0.4985, 0.8113, 0.6216, 0.81, 0.5842, 0.8426, 0.496, 0.843, 0.687, 0.5055, 0.7181, 0.5054, 0.7181, 0.5639, 0.687, 0.5639, 0.687, 0.5639, 0.7181, 0.5639, 0.7181, 0.6229, 0.6871, 0.6229, 0.7181, 0.5639, 0.75, 0.5639, 0.75, 0.6229, 0.7181, 0.6229, 0.7181, 0.5054, 0.75, 0.5054, 0.75, 0.5639, 0.7181, 0.5639, 0.496, 0.407, 0.5842, 0.4068, 0.6216, 0.4388, 0.4985, 0.4386, 0.4951, 0.375, 0.5808, 0.375, 0.5842, 0.4068, 0.496, 0.407, 0.4968, 0.4701, 0.5876, 0.4696, 0.6222, 0.5006, 0.4993, 0.5078, 0.4985, 0.4386, 0.6216, 0.4388, 0.5876, 0.4696, 0.4968, 0.4701, 0.625, 0.4397, 0.625, 0.4684, 0.6193, 0.469, 0.6227, 0.4393, 0.6227, 0.4393, 0.6193, 0.469, 0.5876, 0.4696, 0.6216, 0.4388, 0.6193, 0.469, 0.6227, 0.4987, 0.6222, 0.5006, 0.5876, 0.4696, 0.625, 0.4684, 0.625, 0.4972, 0.6227, 0.4987, 0.6193, 0.469, 0.637, 0.6228, 0.638, 0.6825, 0.6222, 0.6839, 0.6207, 0.6229, 0.6207, 0.6229, 0.6222, 0.6839, 0.5851, 0.6852, 0.5815, 0.623, 0.6222, 0.6839, 0.6275, 0.7454, 0.6229, 0.7485, 0.5851, 0.6852, 0.638, 0.6825, 0.6394, 0.7428, 0.6275, 0.7454, 0.6222, 0.6839, 0.625, 0.8109, 0.625, 0.8411, 0.6184, 0.842, 0.6227, 0.8108, 0.6227, 0.8108, 0.6184, 0.842, 0.5842, 0.8426, 0.6216, 0.81, 0.6184, 0.842, 0.6176, 0.8731, 0.5808, 0.8744, 0.5842, 0.8426, 0.625, 0.8411, 0.625, 0.8713, 0.6176, 0.8731, 0.6184, 0.842, 0.625, 0.375, 0.625, 0.4058, 0.6184, 0.4064, 0.6176, 0.375, 0.6176, 0.375, 0.6184, 0.4064, 0.5842, 0.4068, 0.5808, 0.375, 0.6184, 0.4064, 0.6227, 0.4378, 0.6216, 0.4388, 0.5842, 0.4068, 0.625, 0.4058, 0.625, 0.4366, 0.6227, 0.4378, 0.6184, 0.4064, 0.625, 0.75, 0.625, 0.7777, 0.6193, 0.779, 0.6228, 0.7498, 0.6228, 0.7498, 0.6193, 0.779, 0.5877, 0.7796, 0.6229, 0.7485, 0.6193, 0.779, 0.6227, 0.808, 0.6216, 0.81, 0.5877, 0.7796, 0.625, 0.7777, 0.625, 0.8054, 0.6227, 0.808, 0.6193, 0.779, 0.6367, 0.5053, 0.6367, 0.5638, 0.6213, 0.5628, 0.6255, 0.5032, 0.6255, 0.5032, 0.6213, 0.5628, 0.5848, 0.5619, 0.6222, 0.5006, 0.6213, 0.5628, 0.6207, 0.6229, 0.5815, 0.623, 0.5848, 0.5619, 0.6367, 0.5638, 0.637, 0.6228, 0.6207, 0.6229, 0.6213, 0.5628, 0.4968, 0.7797, 0.5877, 0.7796, 0.6216, 0.81, 0.4985, 0.8113, 0.4993, 0.7413, 0.6229, 0.7485, 0.5877, 0.7796, 0.4968, 0.7797, 0.5, 0.6231, 0.5, 0.6853, 0.5, 0.6853, 0.5, 0.6231, 0.5, 0.6853, 0.4993, 0.7413, 0.4993, 0.7413, 0.5, 0.6853, 0.4993, 0.5078, 0.5, 0.562, 0.5, 0.562, 0.4993, 0.5078, 0.5, 0.562, 0.5, 0.6231, 0.5, 0.6231, 0.5, 0.562, 0.4985, 0.8113, 0.496, 0.843, 0.496, 0.843, 0.4985, 0.8113, 0.496, 0.843, 0.4951, 0.8749, 0.4951, 0.8749, 0.496, 0.843, 0.4951, 0.375, 0.496, 0.407, 0.496, 0.407, 0.4951, 0.375, 0.496, 0.407, 0.4985, 0.4386, 0.4985, 0.4386, 0.496, 0.407, 0.4985, 0.4386, 0.4968, 0.4701, 0.4968, 0.4701, 0.4985, 0.4386, 0.4968, 0.4701, 0.4993, 0.5078, 0.4993, 0.5078, 0.4968, 0.4701, 0.4993, 0.7413, 0.4968, 0.7797, 0.4968, 0.7797, 0.4993, 0.7413, 0.4968, 0.7797, 0.4985, 0.8113, 0.4985, 0.8113, 0.4968, 0.7797, 0.4993, 0.7413, 0.5, 0.6853, 0.5, 0.6853, 0.4993, 0.7413, 0.5, 0.6853, 0.5, 0.6231, 0.5, 0.6231, 0.5, 0.6853, 0.5, 0.6231, 0.5, 0.562, 0.5, 0.562, 0.5, 0.6231, 0.5, 0.562, 0.4993, 0.5078, 0.4993, 0.5078, 0.5, 0.562, 0.4951, 0.8749, 0.496, 0.843, 0.496, 0.843, 0.4951, 0.8749, 0.496, 0.843, 0.4985, 0.8113, 0.4985, 0.8113, 0.496, 0.843, 0.4985, 0.4386, 0.496, 0.407, 0.496, 0.407, 0.4985, 0.4386, 0.496, 0.407, 0.4951, 0.375, 0.4951, 0.375, 0.496, 0.407, 0.4993, 0.5078, 0.4968, 0.4701, 0.4968, 0.4701, 0.4993, 0.5078, 0.4968, 0.4701, 0.4985, 0.4386, 0.4985, 0.4386, 0.4968, 0.4701, 0.4985, 0.8113, 0.4968, 0.7797, 0.4968, 0.7797, 0.4985, 0.8113, 0.4968, 0.7797, 0.4993, 0.7413, 0.4993, 0.7413, 0.4968, 0.7797, 0.6367, 0.5053, 0.6584, 0.5058, 0.6584, 0.5641, 0.6367, 0.5638, 0.6584, 0.5058, 0.687, 0.5055, 0.687, 0.5639, 0.6584, 0.5641, 0.6584, 0.5641, 0.687, 0.5639, 0.6871, 0.6229, 0.6586, 0.6228, 0.6367, 0.5638, 0.6584, 0.5641, 0.6586, 0.6228, 0.637, 0.6228, 0.637, 0.6228, 0.6586, 0.6228, 0.6594, 0.6823, 0.638, 0.6825, 0.6586, 0.6228, 0.6871, 0.6229, 0.6874, 0.6826, 0.6594, 0.6823, 0.6594, 0.6823, 0.6874, 0.6826, 0.6877, 0.7429, 0.6603, 0.7423, 0.638, 0.6825, 0.6594, 0.6823, 0.6603, 0.7423, 0.6394, 0.7428, 0.4185, 0.623, 0.5, 0.6231, 0.5, 0.6853, 0.415, 0.686, 0.5, 0.6231, 0.5815, 0.623, 0.5851, 0.6852, 0.5, 0.6853, 0.5, 0.6853, 0.5851, 0.6852, 0.6229, 0.7485, 0.4993, 0.7413, 0.415, 0.686, 0.5, 0.6853, 0.4993, 0.7413, 0.378, 0.7586, 0.6871, 0.6229, 0.7181, 0.6229, 0.7181, 0.6828, 0.6874, 0.6826, 0.7181, 0.6229, 0.75, 0.6229, 0.75, 0.6828, 0.7181, 0.6828, 0.7181, 0.6828, 0.75, 0.6828, 0.75, 0.7432, 0.7182, 0.7432, 0.6874, 0.6826, 0.7181, 0.6828, 0.7182, 0.7432, 0.6877, 0.7429, 0.3129, 0.6229, 0.3414, 0.6228, 0.3409, 0.6804, 0.3127, 0.6803, 0.3414, 0.6228, 0.363, 0.6228, 0.3628, 0.6822, 0.3409, 0.6804, 0.3409, 0.6804, 0.3628, 0.6822, 0.3708, 0.7438, 0.3415, 0.7252, 0.3127, 0.6803, 0.3409, 0.6804, 0.3415, 0.7252, 0.3126, 0.724, 0.3787, 0.491, 0.4993, 0.5078, 0.5, 0.562, 0.4153, 0.5611, 0.4993, 0.5078, 0.6222, 0.5006, 0.5848, 0.5619, 0.5, 0.562, 0.5, 0.562, 0.5848, 0.5619, 0.5815, 0.623, 0.5, 0.6231, 0.4153, 0.5611, 0.5, 0.562, 0.5, 0.6231, 0.4185, 0.623, 0.3801, 0.8114, 0.4985, 0.8113, 0.496, 0.843, 0.3801, 0.843, 0.4985, 0.8113, 0.6216, 0.81, 0.5842, 0.8426, 0.496, 0.843, 0.496, 0.843, 0.5842, 0.8426, 0.5808, 0.8744, 0.4951, 0.8749, 0.3801, 0.843, 0.496, 0.843, 0.4951, 0.8749, 0.3801, 0.875, 0.687, 0.5055, 0.7181, 0.5054, 0.7181, 0.5639, 0.687, 0.5639, 0.7181, 0.5054, 0.75, 0.5054, 0.75, 0.5639, 0.7181, 0.5639, 0.7181, 0.5639, 0.75, 0.5639, 0.75, 0.6229, 0.7181, 0.6229, 0.687, 0.5639, 0.7181, 0.5639, 0.7181, 0.6229, 0.6871, 0.6229, 0.3801, 0.375, 0.4951, 0.375, 0.496, 0.407, 0.3801, 0.407, 0.4951, 0.375, 0.5808, 0.375, 0.5842, 0.4068, 0.496, 0.407, 0.496, 0.407, 0.5842, 0.4068, 0.6216, 0.4388, 0.4985, 0.4386, 0.3801, 0.407, 0.496, 0.407, 0.4985, 0.4386, 0.3801, 0.4386, 0.25, 0.524, 0.2819, 0.524, 0.2819, 0.5662, 0.25, 0.5662, 0.2819, 0.524, 0.3131, 0.524, 0.313, 0.5663, 0.2819, 0.5662, 0.2819, 0.5662, 0.313, 0.5663, 0.3129, 0.6229, 0.2819, 0.6229, 0.25, 0.5662, 0.2819, 0.5662, 0.2819, 0.6229, 0.25, 0.6229, 0.25, 0.6229, 0.2819, 0.6229, 0.2819, 0.6804, 0.25, 0.6804, 0.2819, 0.6229, 0.3129, 0.6229, 0.3127, 0.6803, 0.2819, 0.6804, 0.2819, 0.6804, 0.3127, 0.6803, 0.3126, 0.724, 0.2819, 0.7242, 0.25, 0.6804, 0.2819, 0.6804, 0.2819, 0.7242, 0.25, 0.7242, 0.3801, 0.4386, 0.4985, 0.4386, 0.4968, 0.4701, 0.3799, 0.4683, 0.4985, 0.4386, 0.6216, 0.4388, 0.5876, 0.4696, 0.4968, 0.4701, 0.4968, 0.4701, 0.5876, 0.4696, 0.6222, 0.5006, 0.4993, 0.5078, 0.3799, 0.4683, 0.4968, 0.4701, 0.4993, 0.5078, 0.3787, 0.491, 0.3131, 0.524, 0.3429, 0.5226, 0.3418, 0.566, 0.313, 0.5663, 0.3429, 0.5226, 0.3734, 0.5044, 0.3642, 0.5641, 0.3418, 0.566, 0.3418, 0.566, 0.3642, 0.5641, 0.363, 0.6228, 0.3414, 0.6228, 0.313, 0.5663, 0.3418, 0.566, 0.3414, 0.6228, 0.3129, 0.6229, 0.625, 0.4397, 0.625, 0.4684, 0.6193, 0.469, 0.6227, 0.4393, 0.625, 0.4684, 0.625, 0.4972, 0.6227, 0.4987, 0.6193, 0.469, 0.6193, 0.469, 0.6227, 0.4987, 0.6222, 0.5006, 0.5876, 0.4696, 0.6227, 0.4393, 0.6193, 0.469, 0.5876, 0.4696, 0.6216, 0.4388, 0.363, 0.6228, 0.3642, 0.5641, 0.379, 0.5626, 0.3793, 0.6229, 0.3642, 0.5641, 0.3734, 0.5044, 0.3758, 0.5019, 0.379, 0.5626, 0.379, 0.5626, 0.3758, 0.5019, 0.3787, 0.491, 0.4153, 0.5611, 0.3793, 0.6229, 0.379, 0.5626, 0.4153, 0.5611, 0.4185, 0.623, 0.637, 0.6228, 0.638, 0.6825, 0.6222, 0.6839, 0.6207, 0.6229, 0.638, 0.6825, 0.6394, 0.7428, 0.6275, 0.7454, 0.6222, 0.6839, 0.6222, 0.6839, 0.6275, 0.7454, 0.6229, 0.7485, 0.5851, 0.6852, 0.6207, 0.6229, 0.6222, 0.6839, 0.5851, 0.6852, 0.5815, 0.623, 0.3126, 0.724, 0.3415, 0.7252, 0.3426, 0.7441, 0.313, 0.7441, 0.3415, 0.7252, 0.3708, 0.7438, 0.3716, 0.7458, 0.3426, 0.7441, 0.3426, 0.7441, 0.3716, 0.7458, 0.375, 0.75, 0.3445, 0.75, 0.313, 0.7441, 0.3426, 0.7441, 0.3445, 0.75, 0.3136, 0.75, 0.3131, 0.524, 0.2819, 0.524, 0.2819, 0.505, 0.3133, 0.5051, 0.2819, 0.524, 0.25, 0.524, 0.25, 0.505, 0.2819, 0.505, 0.2819, 0.505, 0.25, 0.505, 0.25, 0.5, 0.282, 0.5, 0.3133, 0.5051, 0.2819, 0.505, 0.282, 0.5, 0.3136, 0.5, 0.625, 0.8109, 0.625, 0.8411, 0.6184, 0.842, 0.6227, 0.8108, 0.625, 0.8411, 0.625, 0.8713, 0.6176, 0.8731, 0.6184, 0.842, 0.6184, 0.842, 0.6176, 0.8731, 0.5808, 0.8744, 0.5842, 0.8426, 0.6227, 0.8108, 0.6184, 0.842, 0.5842, 0.8426, 0.6216, 0.81, 0.625, 0.375, 0.625, 0.4058, 0.6184, 0.4064, 0.6176, 0.375, 0.625, 0.4058, 0.625, 0.4366, 0.6227, 0.4378, 0.6184, 0.4064, 0.6184, 0.4064, 0.6227, 0.4378, 0.6216, 0.4388, 0.5842, 0.4068, 0.6176, 0.375, 0.6184, 0.4064, 0.5842, 0.4068, 0.5808, 0.375, 0.25, 0.7242, 0.2819, 0.7242, 0.2819, 0.7442, 0.25, 0.7442, 0.2819, 0.7242, 0.3126, 0.724, 0.313, 0.7441, 0.2819, 0.7442, 0.2819, 0.7442, 0.313, 0.7441, 0.3136, 0.75, 0.282, 0.75, 0.25, 0.7442, 0.2819, 0.7442, 0.282, 0.75, 0.25, 0.75, 0.3734, 0.5044, 0.3429, 0.5226, 0.3436, 0.5049, 0.3735, 0.503, 0.3429, 0.5226, 0.3131, 0.524, 0.3133, 0.5051, 0.3436, 0.5049, 0.3436, 0.5049, 0.3133, 0.5051, 0.3136, 0.5, 0.3445, 0.5, 0.3735, 0.503, 0.3436, 0.5049, 0.3445, 0.5, 0.375, 0.5, 0.625, 0.75, 0.625, 0.7777, 0.6193, 0.779, 0.6228, 0.7498, 0.625, 0.7777, 0.625, 0.8054, 0.6227, 0.808, 0.6193, 0.779, 0.6193, 0.779, 0.6227, 0.808, 0.6216, 0.81, 0.5877, 0.7796, 0.6228, 0.7498, 0.6193, 0.779, 0.5877, 0.7796, 0.6229, 0.7485, 0.3708, 0.7438, 0.3628, 0.6822, 0.378, 0.6841, 0.3739, 0.7468, 0.3628, 0.6822, 0.363, 0.6228, 0.3793, 0.6229, 0.378, 0.6841, 0.378, 0.6841, 0.3793, 0.6229, 0.4185, 0.623, 0.415, 0.686, 0.3739, 0.7468, 0.378, 0.6841, 0.415, 0.686, 0.378, 0.7586, 0.6367, 0.5053, 0.6367, 0.5638, 0.6213, 0.5628, 0.6255, 0.5032, 0.6367, 0.5638, 0.637, 0.6228, 0.6207, 0.6229, 0.6213, 0.5628, 0.6213, 0.5628, 0.6207, 0.6229, 0.5815, 0.623, 0.5848, 0.5619, 0.6255, 0.5032, 0.6213, 0.5628, 0.5848, 0.5619, 0.6222, 0.5006, 0.378, 0.7586, 0.4993, 0.7413, 0.4968, 0.7797, 0.3798, 0.7816, 0.4993, 0.7413, 0.6229, 0.7485, 0.5877, 0.7796, 0.4968, 0.7797, 0.4968, 0.7797, 0.5877, 0.7796, 0.6216, 0.81, 0.4985, 0.8113, 0.3798, 0.7816, 0.4968, 0.7797, 0.4985, 0.8113, 0.3801, 0.8114, 0.6367, 0.5053, 0.6367, 0.5638, 0.6584, 0.5641, 0.6584, 0.5058, 0.6367, 0.5638, 0.637, 0.6228, 0.6586, 0.6228, 0.6584, 0.5641, 0.6584, 0.5641, 0.6586, 0.6228, 0.6871, 0.6229, 0.687, 0.5639, 0.6584, 0.5058, 0.6584, 0.5641, 0.687, 0.5639, 0.687, 0.5055, 0.637, 0.6228, 0.638, 0.6825, 0.6594, 0.6823, 0.6586, 0.6228, 0.638, 0.6825, 0.6394, 0.7428, 0.6603, 0.7423, 0.6594, 0.6823, 0.6594, 0.6823, 0.6603, 0.7423, 0.6877, 0.7429, 0.6874, 0.6826, 0.6586, 0.6228, 0.6594, 0.6823, 0.6874, 0.6826, 0.6871, 0.6229, 0.4185, 0.623, 0.415, 0.686, 0.5, 0.6853, 0.5, 0.6231, 0.415, 0.686, 0.378, 0.7586, 0.4993, 0.7413, 0.5, 0.6853, 0.5, 0.6853, 0.4993, 0.7413, 0.6229, 0.7485, 0.5851, 0.6852, 0.5, 0.6231, 0.5, 0.6853, 0.5851, 0.6852, 0.5815, 0.623, 0.6871, 0.6229, 0.6874, 0.6826, 0.7181, 0.6828, 0.7181, 0.6229, 0.6874, 0.6826, 0.6877, 0.7429, 0.7182, 0.7432, 0.7181, 0.6828, 0.7181, 0.6828, 0.7182, 0.7432, 0.75, 0.7432, 0.75, 0.6828, 0.7181, 0.6229, 0.7181, 0.6828, 0.75, 0.6828, 0.75, 0.6229, 0.3129, 0.6229, 0.3127, 0.6803, 0.3409, 0.6804, 0.3414, 0.6228, 0.3127, 0.6803, 0.3126, 0.724, 0.3415, 0.7252, 0.3409, 0.6804, 0.3409, 0.6804, 0.3415, 0.7252, 0.3708, 0.7438, 0.3628, 0.6822, 0.3414, 0.6228, 0.3409, 0.6804, 0.3628, 0.6822, 0.363, 0.6228, 0.3787, 0.491, 0.4153, 0.5611, 0.5, 0.562, 0.4993, 0.5078, 0.4153, 0.5611, 0.4185, 0.623, 0.5, 0.6231, 0.5, 0.562, 0.5, 0.562, 0.5, 0.6231, 0.5815, 0.623, 0.5848, 0.5619, 0.4993, 0.5078, 0.5, 0.562, 0.5848, 0.5619, 0.6222, 0.5006, 0.3801, 0.8114, 0.3801, 0.843, 0.496, 0.843, 0.4985, 0.8113, 0.3801, 0.843, 0.3801, 0.875, 0.4951, 0.8749, 0.496, 0.843, 0.496, 0.843, 0.4951, 0.8749, 0.5808, 0.8744, 0.5842, 0.8426, 0.4985, 0.8113, 0.496, 0.843, 0.5842, 0.8426, 0.6216, 0.81, 0.687, 0.5055, 0.687, 0.5639, 0.7181, 0.5639, 0.7181, 0.5054, 0.687, 0.5639, 0.6871, 0.6229, 0.7181, 0.6229, 0.7181, 0.5639, 0.7181, 0.5639, 0.7181, 0.6229, 0.75, 0.6229, 0.75, 0.5639, 0.7181, 0.5054, 0.7181, 0.5639, 0.75, 0.5639, 0.75, 0.5054, 0.3801, 0.375, 0.3801, 0.407, 0.496, 0.407, 0.4951, 0.375, 0.3801, 0.407, 0.3801, 0.4386, 0.4985, 0.4386, 0.496, 0.407, 0.496, 0.407, 0.4985, 0.4386, 0.6216, 0.4388, 0.5842, 0.4068, 0.4951, 0.375, 0.496, 0.407, 0.5842, 0.4068, 0.5808, 0.375, 0.25, 0.524, 0.25, 0.5662, 0.2819, 0.5662, 0.2819, 0.524, 0.25, 0.5662, 0.25, 0.6229, 0.2819, 0.6229, 0.2819, 0.5662, 0.2819, 0.5662, 0.2819, 0.6229, 0.3129, 0.6229, 0.313, 0.5663, 0.2819, 0.524, 0.2819, 0.5662, 0.313, 0.5663, 0.3131, 0.524, 0.25, 0.6229, 0.25, 0.6804, 0.2819, 0.6804, 0.2819, 0.6229, 0.25, 0.6804, 0.25, 0.7242, 0.2819, 0.7242, 0.2819, 0.6804, 0.2819, 0.6804, 0.2819, 0.7242, 0.3126, 0.724, 0.3127, 0.6803, 0.2819, 0.6229, 0.2819, 0.6804, 0.3127, 0.6803, 0.3129, 0.6229, 0.3801, 0.4386, 0.3799, 0.4683, 0.4968, 0.4701, 0.4985, 0.4386, 0.3799, 0.4683, 0.3787, 0.491, 0.4993, 0.5078, 0.4968, 0.4701, 0.4968, 0.4701, 0.4993, 0.5078, 0.6222, 0.5006, 0.5876, 0.4696, 0.4985, 0.4386, 0.4968, 0.4701, 0.5876, 0.4696, 0.6216, 0.4388, 0.3131, 0.524, 0.313, 0.5663, 0.3418, 0.566, 0.3429, 0.5226, 0.313, 0.5663, 0.3129, 0.6229, 0.3414, 0.6228, 0.3418, 0.566, 0.3418, 0.566, 0.3414, 0.6228, 0.363, 0.6228, 0.3642, 0.5641, 0.3429, 0.5226, 0.3418, 0.566, 0.3642, 0.5641, 0.3734, 0.5044, 0.625, 0.4397, 0.6227, 0.4393, 0.6193, 0.469, 0.625, 0.4684, 0.6227, 0.4393, 0.6216, 0.4388, 0.5876, 0.4696, 0.6193, 0.469, 0.6193, 0.469, 0.5876, 0.4696, 0.6222, 0.5006, 0.6227, 0.4987, 0.625, 0.4684, 0.6193, 0.469, 0.6227, 0.4987, 0.625, 0.4972, 0.363, 0.6228, 0.3793, 0.6229, 0.379, 0.5626, 0.3642, 0.5641, 0.3793, 0.6229, 0.4185, 0.623, 0.4153, 0.5611, 0.379, 0.5626, 0.379, 0.5626, 0.4153, 0.5611, 0.3787, 0.491, 0.3758, 0.5019, 0.3642, 0.5641, 0.379, 0.5626, 0.3758, 0.5019, 0.3734, 0.5044, 0.637, 0.6228, 0.6207, 0.6229, 0.6222, 0.6839, 0.638, 0.6825, 0.6207, 0.6229, 0.5815, 0.623, 0.5851, 0.6852, 0.6222, 0.6839, 0.6222, 0.6839, 0.5851, 0.6852, 0.6229, 0.7485, 0.6275, 0.7454, 0.638, 0.6825, 0.6222, 0.6839, 0.6275, 0.7454, 0.6394, 0.7428, 0.3126, 0.724, 0.313, 0.7441, 0.3426, 0.7441, 0.3415, 0.7252, 0.313, 0.7441, 0.3136, 0.75, 0.3445, 0.75, 0.3426, 0.7441, 0.3426, 0.7441, 0.3445, 0.75, 0.375, 0.75, 0.3716, 0.7458, 0.3415, 0.7252, 0.3426, 0.7441, 0.3716, 0.7458, 0.3708, 0.7438, 0.3131, 0.524, 0.3133, 0.5051, 0.2819, 0.505, 0.2819, 0.524, 0.3133, 0.5051, 0.3136, 0.5, 0.282, 0.5, 0.2819, 0.505, 0.2819, 0.505, 0.282, 0.5, 0.25, 0.5, 0.25, 0.505, 0.2819, 0.524, 0.2819, 0.505, 0.25, 0.505, 0.25, 0.524, 0.625, 0.8109, 0.6227, 0.8108, 0.6184, 0.842, 0.625, 0.8411, 0.6227, 0.8108, 0.6216, 0.81, 0.5842, 0.8426, 0.6184, 0.842, 0.6184, 0.842, 0.5842, 0.8426, 0.5808, 0.8744, 0.6176, 0.8731, 0.625, 0.8411, 0.6184, 0.842, 0.6176, 0.8731, 0.625, 0.8713, 0.625, 0.375, 0.6176, 0.375, 0.6184, 0.4064, 0.625, 0.4058, 0.6176, 0.375, 0.5808, 0.375, 0.5842, 0.4068, 0.6184, 0.4064, 0.6184, 0.4064, 0.5842, 0.4068, 0.6216, 0.4388, 0.6227, 0.4378, 0.625, 0.4058, 0.6184, 0.4064, 0.6227, 0.4378, 0.625, 0.4366, 0.25, 0.7242, 0.25, 0.7442, 0.2819, 0.7442, 0.2819, 0.7242, 0.25, 0.7442, 0.25, 0.75, 0.282, 0.75, 0.2819, 0.7442, 0.2819, 0.7442, 0.282, 0.75, 0.3136, 0.75, 0.313, 0.7441, 0.2819, 0.7242, 0.2819, 0.7442, 0.313, 0.7441, 0.3126, 0.724, 0.3734, 0.5044, 0.3735, 0.503, 0.3436, 0.5049, 0.3429, 0.5226, 0.3735, 0.503, 0.375, 0.5, 0.3445, 0.5, 0.3436, 0.5049, 0.3436, 0.5049, 0.3445, 0.5, 0.3136, 0.5, 0.3133, 0.5051, 0.3429, 0.5226, 0.3436, 0.5049, 0.3133, 0.5051, 0.3131, 0.524, 0.625, 0.75, 0.6228, 0.7498, 0.6193, 0.779, 0.625, 0.7777, 0.6228, 0.7498, 0.6229, 0.7485, 0.5877, 0.7796, 0.6193, 0.779, 0.6193, 0.779, 0.5877, 0.7796, 0.6216, 0.81, 0.6227, 0.808, 0.625, 0.7777, 0.6193, 0.779, 0.6227, 0.808, 0.625, 0.8054, 0.3708, 0.7438, 0.3739, 0.7468, 0.378, 0.6841, 0.3628, 0.6822, 0.3739, 0.7468, 0.378, 0.7586, 0.415, 0.686, 0.378, 0.6841, 0.378, 0.6841, 0.415, 0.686, 0.4185, 0.623, 0.3793, 0.6229, 0.3628, 0.6822, 0.378, 0.6841, 0.3793, 0.6229, 0.363, 0.6228, 0.6367, 0.5053, 0.6255, 0.5032, 0.6213, 0.5628, 0.6367, 0.5638, 0.6255, 0.5032, 0.6222, 0.5006, 0.5848, 0.5619, 0.6213, 0.5628, 0.6213, 0.5628, 0.5848, 0.5619, 0.5815, 0.623, 0.6207, 0.6229, 0.6367, 0.5638, 0.6213, 0.5628, 0.6207, 0.6229, 0.637, 0.6228, 0.378, 0.7586, 0.3798, 0.7816, 0.4968, 0.7797, 0.4993, 0.7413, 0.3798, 0.7816, 0.3801, 0.8114, 0.4985, 0.8113, 0.4968, 0.7797, 0.4968, 0.7797, 0.4985, 0.8113, 0.6216, 0.81, 0.5877, 0.7796, 0.4993, 0.7413, 0.4968, 0.7797, 0.5877, 0.7796, 0.6229, 0.7485])
me_cube_002.use_remesh_fix_poles = True
me_cube_002.use_remesh_preserve_attributes = False
me_cube_002.use_mirror_x = True
me_cube_002.use_mirror_vertex_groups = False
me_cube_002.update()

# ---- objects
ob_cube_001 = bpy.data.objects.new('Cube.001', me_cube_002)

# ---- transforms, parenting, visibility, modifiers, constraints
ob_cube_001.location = (0.0, 0.0, 0.1902)
ob_cube_001.scale = (1.049, 1.049, 0.4664)
ob_cube_001.lineart.crease_threshold = 0.0
ob_cube_001.use_mesh_mirror_x = True

# ---- collection membership
col_collection.objects.link(ob_cube_001)

# ---- scene / render settings (as saved in the file)
scene.frame_start = 1; scene.frame_end = 250; scene.frame_set(1)
scene.render.engine = 'BLENDER_EEVEE_NEXT'
scene.cycles.use_denoising = False
scene.cycles.samples = 128
scene.cycles.sampling_pattern = 'TABULATED_SOBOL'
scene.cycles.use_adaptive_sampling = False
scene.cycles.use_light_tree = False
scene.view_settings.view_transform = 'Filmic'
bpy.context.view_layer.update()

# ---- added for rendering (the .blend has no active camera and no usable light): camera, sun
cam_auto = bpy.data.cameras.new('AutoCamera')
cam_auto.lens = 50.0
cam_auto.sensor_width = 36.0
cam_auto.clip_end = 1000.0
ob_auto_camera = bpy.data.objects.new('AutoCamera', cam_auto)
scene.collection.objects.link(ob_auto_camera)
ob_auto_camera.location = (3.58752, -4.04425, 2.97599)
ob_auto_camera.rotation_euler = (1.09748, -7.21219e-08, 0.694738)
scene.camera = ob_auto_camera
light_auto_sun = bpy.data.lights.new('AutoSun', 'SUN')
light_auto_sun.energy = 3.0
light_auto_sun.angle = 0.0523599
ob_auto_sun = bpy.data.objects.new('AutoSun', light_auto_sun)
scene.collection.objects.link(ob_auto_sun)
ob_auto_sun.rotation_euler = (0.872665, 0.174533, 0.523599)
bpy.context.view_layer.update()
